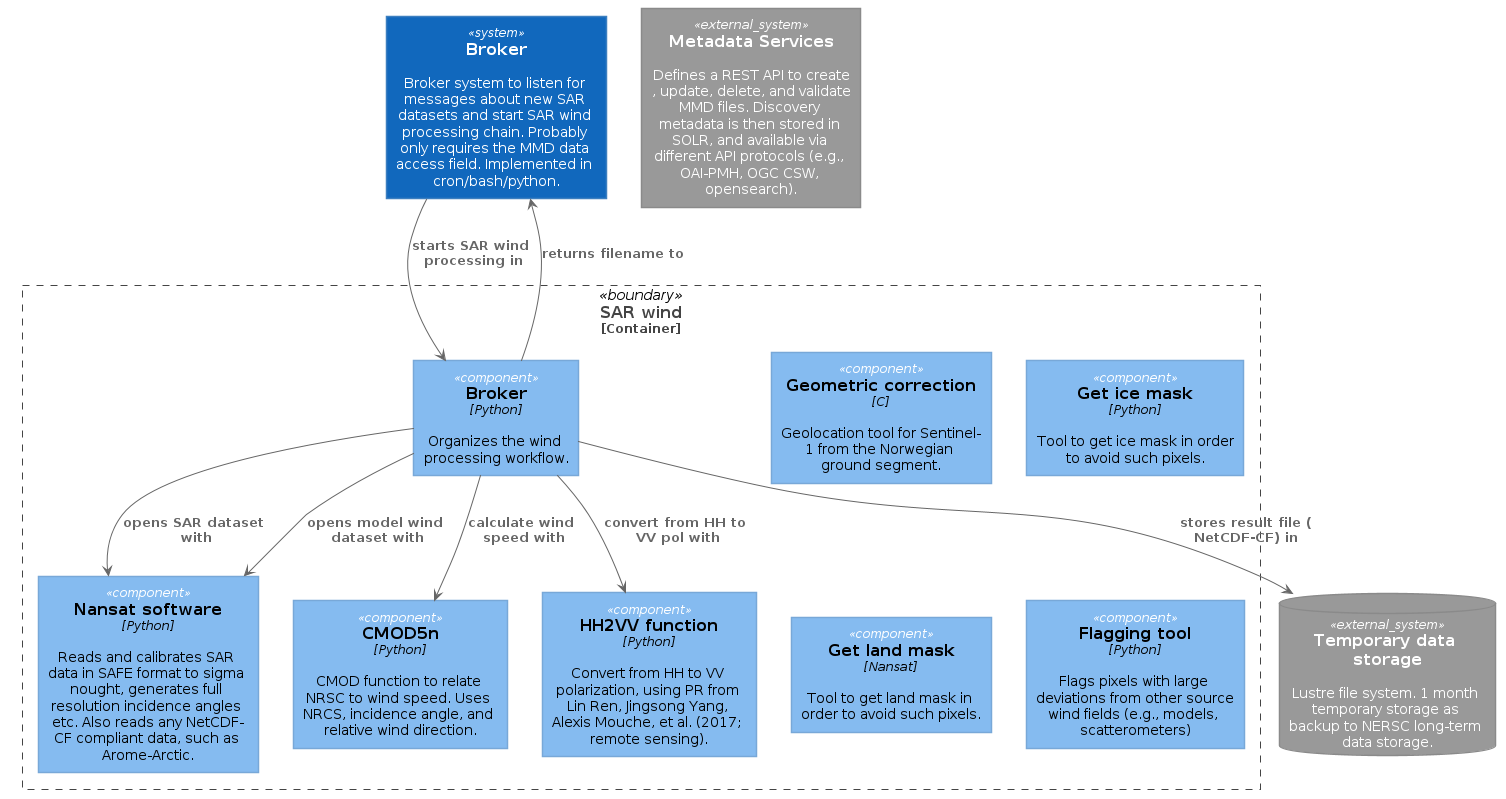

The diagram above was rendered by PlantUML. Its source (embedded in the PNG):
@startuml sarwind-component-diagram





skinparam defaultTextAlignment center

skinparam wrapWidth 200
skinparam maxMessageSize 150

skinparam rectangle {
    StereotypeFontSize 12
    shadowing false
}

skinparam database {
    StereotypeFontSize 12
    shadowing false
}

skinparam Arrow {
    Color #666666
    FontColor #666666
    FontSize 12
}

skinparam rectangle<<boundary>> {
    Shadowing false
    StereotypeFontSize 0
    FontColor #444444
    BorderColor #444444
    BorderStyle dashed
}






















skinparam rectangle<<person>> {
    StereotypeFontColor #FFFFFF
    FontColor #FFFFFF
    BackgroundColor #08427B
    BorderColor #073B6F
}

skinparam rectangle<<external_person>> {
    StereotypeFontColor #FFFFFF
    FontColor #FFFFFF
    BackgroundColor #686868
    BorderColor #8A8A8A
}

skinparam rectangle<<system>> {
    StereotypeFontColor #FFFFFF
    FontColor #FFFFFF
    BackgroundColor #1168BD
    BorderColor #3C7FC0
}

skinparam rectangle<<external_system>> {
    StereotypeFontColor #FFFFFF
    FontColor #FFFFFF
    BackgroundColor #999999
    BorderColor #8A8A8A
}

skinparam database<<system>> {
    StereotypeFontColor #FFFFFF
    FontColor #FFFFFF
    BackgroundColor #1168BD
    BorderColor #3C7FC0
}

skinparam database<<external_system>> {
    StereotypeFontColor #FFFFFF
    FontColor #FFFFFF
    BackgroundColor #999999
    BorderColor #8A8A8A
}
















skinparam rectangle<<container>> {
    StereotypeFontColor #FFFFFF
    FontColor #FFFFFF
    BackgroundColor #438DD5
    BorderColor #3C7FC0
}

skinparam database<<container>> {
    StereotypeFontColor #FFFFFF
    FontColor #FFFFFF
    BackgroundColor #438DD5
    BorderColor #3C7FC0
}












skinparam rectangle<<component>> {
    StereotypeFontColor #FFFFFF
    FontColor #000000
    BackgroundColor #85BBF0
    BorderColor #78A8D8
}

skinparam database<<component>> {
    StereotypeFontColor #FFFFFF
    FontColor #000000
    BackgroundColor #85BBF0
    BorderColor #78A8D8
}







database "==Temporary data storage\n\n Lustre file system. 1 month temporary storage as backup to NERSC long-term data storage." <<external_system>> as met_storage

rectangle "==Metadata Services\n\n Defines a REST API to create, update, delete, and validate MMD files. Discovery metadata is then stored in SOLR, and available via different API protocols (e.g., OAI-PMH, OGC CSW, opensearch)." <<external_system>> as met

rectangle "==Broker\n\n Broker system to listen for messages about new SAR datasets and start SAR wind processing chain. Probably only requires the MMD data access field. Implemented in cron/bash/python." <<system>> as broker

rectangle "==SAR wind\n<size:12>[Container]</size>" <<boundary>> as sarwind{

  rectangle "==Geometric correction\n//<size:12>[C]</size>//\n\n Geolocation tool for Sentinel-1 from the Norwegian ground segment." <<component>> as nbs
  rectangle "==Get ice mask\n//<size:12>[Python]</size>//\n\n Tool to get ice mask in order to avoid such pixels." <<component>> as ice
  rectangle "==Get land mask\n//<size:12>[Nansat]</size>//\n\n Tool to get land mask in order to avoid such pixels." <<component>> as land
  rectangle "==CMOD5n\n//<size:12>[Python]</size>//\n\n CMOD function to relate NRSC to wind speed. Uses NRCS, incidence angle, and relative wind direction." <<component>> as cmod
  rectangle "==HH2VV function\n//<size:12>[Python]</size>//\n\n Convert from HH to VV polarization, using PR from Lin Ren, Jingsong Yang, Alexis Mouche, et al. (2017; remote sensing)." <<component>> as hh2vv
  rectangle "==Nansat software\n//<size:12>[Python]</size>//\n\n Reads and calibrates SAR data in SAFE format to sigma nought, generates full resolution incidence angles etc. Also reads any NetCDF-CF compliant data, such as Arome-Arctic." <<component>> as nansat
  rectangle "==Broker\n//<size:12>[Python]</size>//\n\n Organizes the wind processing workflow." <<component>> as swbroker

  rectangle "==Flagging tool\n//<size:12>[Python]</size>//\n\n Flags pixels with large deviations from other source wind fields (e.g., models, scatterometers)" <<component>> as flagger

}

broker --> swbroker : "===starts SAR wind processing in"

swbroker --> broker : "===returns filename to"
swbroker --> nansat : "===opens SAR dataset with"
swbroker --> nansat : "===opens model wind dataset with"
swbroker --> hh2vv : "===convert from HH to VV pol with"
swbroker --> cmod : "===calculate wind speed with"


swbroker --> met_storage : "===stores result file (NetCDF-CF) in"


@enduml